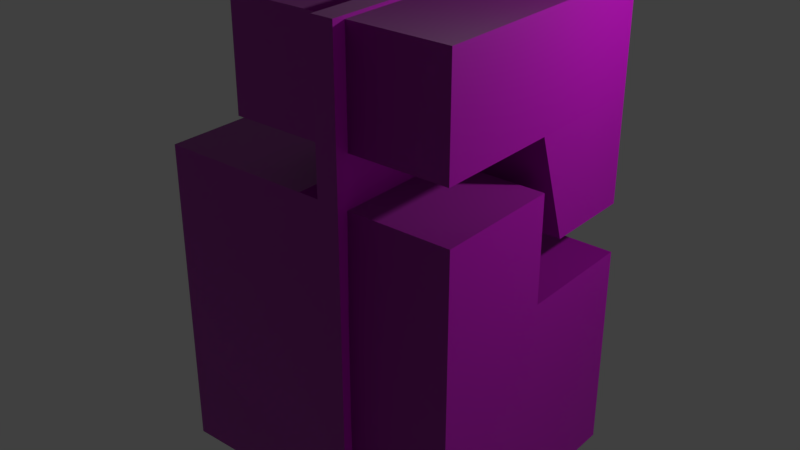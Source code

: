 # Source: C.H.I.L.D._Building.blend  (saved by Blender 2.80.75; exported with 4.5.12 LTS)
import bpy
from mathutils import Matrix  # noqa: F401  (used for matrix-valued properties, if any)

bpy.ops.wm.read_factory_settings(use_empty=True)
scene = bpy.context.scene
scene.name = 'Scene'

# ---- collections
col_collection_1 = bpy.data.collections.new('Collection 1'); scene.collection.children.link(col_collection_1)

# ---- images (referenced by path relative to the original .blend; pixels are not part of the script)
import os
ASSET_DIR = os.environ.get("B2B_ASSET_DIR", "")  # directory of the original .blend (textures are referenced by path, not embedded)
HERE = os.path.dirname(os.path.abspath(__file__))  # packed textures are extracted next to this script under _unpacked/

def load_image(name, relpath, width, height, colorspace="sRGB"):
    """Load a texture the original file referenced (path relative to the .blend, or extracted next to this script)."""
    p = next((c for c in (os.path.join(HERE, relpath), os.path.join(ASSET_DIR, relpath)) if relpath and os.path.exists(c)), "")
    if p:
        img = bpy.data.images.load(p, check_existing=True)
        img.name = name
    else:  # same state as the original file: an image datablock whose file is absent (Cycles renders it pink)
        img = bpy.data.images.new(name, width, height)
        img.source = "FILE"
        img.filepath = "//" + (relpath or name)
    img.colorspace_settings.name = colorspace
    return img
img_2_facility_textures_child_png = load_image('2 Facility Textures CHILD.png', '2 Facility Textures CHILD.png', 1024, 1024, 'sRGB')
img_facility_textures_child_png = load_image('Facility Textures CHILD.png', 'Facility Textures CHILD.png', 1024, 1024, 'sRGB')
img_2ndnormalmap_png = load_image('2ndNormalMap.png', '2ndNormalMap.png', 1024, 1024, 'sRGB')

# ---- materials (node trees are filled in below, after node groups)
mat_material = bpy.data.materials.new('Material')
mat_material.alpha_threshold = 0.0
mat_material.use_transparent_shadow = False
mat_material.roughness = 0.5
mat_material.line_color = (0.0, 0.0, 0.0, 1.0)
mat_textures = bpy.data.materials.new('Textures')
mat_textures.use_transparent_shadow = False

# ---- material node trees
mat_textures.use_nodes = True; mat_textures.node_tree.nodes.clear()
_N = mat_textures.node_tree.nodes; _L = mat_textures.node_tree.links
n0 = _N.new('ShaderNodeOutputMaterial'); n0.name = 'Material Output'; n0.location = (300, 300)
n1 = _N.new('ShaderNodeBsdfPrincipled'); n1.name = 'Principled BSDF'; n1.location = (10, 300)
n1.distribution = 'GGX'
n1.subsurface_method = 'BURLEY'
n1.inputs[3].default_value = 1.45
n1.inputs[27].default_value = (0.0, 0.0, 0.0, 1.0)
n1.inputs[28].default_value = 1.0
n2 = _N.new('ShaderNodeTexImage'); n2.name = 'Image Texture'; n2.location = (-280, 280)
n2.image = img_2_facility_textures_child_png
n3 = _N.new('ShaderNodeTexImage'); n3.name = 'Image Texture.001'; n3.location = (-280, 220)
n3.image = img_facility_textures_child_png
n4 = _N.new('ShaderNodeNormalMap'); n4.name = 'Normal Map'; n4.location = (-582, -31)
n4.inputs[0].default_value = 0.3
n5 = _N.new('ShaderNodeTexImage'); n5.name = 'Image Texture.002'; n5.location = (-979, 21)
n5.image = img_2ndnormalmap_png
_L.new(n1.outputs[0], n0.inputs[0])
_L.new(n2.outputs[0], n1.inputs[0])
_L.new(n5.outputs[0], n4.inputs[1])
_L.new(n4.outputs[0], n1.inputs[5])
n0.is_active_output = True

# ---- world
world_world = bpy.data.worlds.new('World'); scene.world = world_world
world_world.color = (0.05088, 0.05088, 0.05088)
world_world.use_sun_shadow = False
world_world.sun_shadow_jitter_overblur = 0.0

# ---- lights
light_lamp = bpy.data.lights.new('Lamp', 'POINT')
light_lamp.transmission_factor = 0.0
light_lamp.cutoff_distance = 30.0
light_lamp.energy = 100.0
light_lamp.shadow_buffer_clip_start = 1.001
light_lamp.shadow_soft_size = 0.1
light_lamp.shadow_maximum_resolution = 0.006
light_lamp.use_absolute_resolution = True

# ---- meshes
me_cube_002 = bpy.data.meshes.new('Cube.002')
me_cube_002.from_pydata([(-1.222, 0.9232, -0.6856), (-1.222, 0.9232, 1.314), (-1.222, 2.923, -0.6856), (-1.222, 2.923, 1.314), (0.9993, 0.9232, -0.6856), (0.9993, 0.9232, 1.314), (0.9993, 2.923, -0.6856), (0.9993, 2.923, 1.314), (0.8537, 12.27, -0.6801), (-1.132, 12.27, -0.6801), (-1.132, -16.3, -0.6801), (0.8537, -16.3, -0.6801), (-0.1302, 12.27, -0.6801), (0.8537, 3.169, -0.6801), (0.8537, 12.27, 0.2089), (-1.132, 3.169, -0.6801), (-1.132, 12.27, 0.2089), (-0.1302, -16.3, -0.6801), (-1.132, -16.3, 0.2089), (0.8537, -16.3, 0.2089), (0.8537, 3.169, 0.2089), (-0.1302, -16.3, 0.2089), (-1.149, 3.169, 0.2089), (-0.1302, 12.27, 0.2089), (-0.1302, 3.169, -0.6801), (-1.132, 12.27, 0.6535), (-1.132, -16.3, 0.6535), (-0.1302, -16.3, 0.6535), (-1.136, 3.169, 0.6535), (-0.1302, 12.27, 0.6535), (0.8537, 12.27, -0.2356), (-1.132, 12.27, -0.2356), (-1.132, -16.3, -0.2356), (0.8537, -16.3, -0.2356), (0.8537, 3.169, -0.2356), (-0.1302, -16.3, -0.2356), (-1.149, 3.169, -0.2356), (-0.1302, 12.27, -0.2356), (0.8693, 11.96, 1.301), (-1.118, 11.96, 1.301), (-1.118, -8.368, 1.301), (0.8693, -8.369, 1.301), (0.8693, 11.96, 0.4121), (0.8693, -8.369, 0.4121), (-0.1348, 11.96, 1.301), (0.8693, 1.793, 1.301), (-1.118, 1.794, 1.301), (-0.1348, -8.368, 1.301), (0.8693, 1.793, 0.4121), (0.1478, -8.369, 0.4121), (0.1478, 11.96, 0.4121), (-0.1348, 1.794, 1.301), (0.8693, 11.96, 0.8566), (-1.118, 11.96, 0.8567), (-1.118, -8.368, 0.8567), (0.8693, -8.369, 0.8566), (0.8693, 1.793, 0.8566), (-0.1348, -8.368, 0.8567), (-1.118, 1.794, 0.8567), (-0.1348, 11.96, 0.8567), (0.8537, 3.247, -0.6801), (-1.132, 3.247, -0.6801), (0.8537, 3.247, 0.2089), (-1.148, 3.247, 0.2089), (-0.1302, 3.247, -0.6801), (-1.136, 3.247, 0.6535), (-1.148, 3.247, -0.2356), (0.8537, 3.247, -0.2356), (-1.134, -1.954, 0.6535), (-0.1302, -2.018, 0.6535), (-1.136, 3.208, 0.6535)], [], [(0, 1, 3, 2), (2, 3, 7, 6), (6, 7, 5, 4), (4, 5, 1, 0), (2, 6, 4, 0), (7, 3, 1, 5), (64, 61, 10, 17), (67, 60, 11, 33), (30, 8, 13, 34), (35, 21, 19, 33), (32, 18, 21, 35), (66, 63, 18, 32), (31, 16, 22, 36), (37, 23, 16, 31), (30, 14, 23, 37), (60, 64, 17, 11), (8, 12, 24, 13), (12, 9, 15, 24), (16, 25, 28, 22), (18, 26, 27, 21), (63, 65, 68, 26, 18), (23, 29, 25, 16), (8, 30, 37, 12), (12, 37, 31, 9), (9, 31, 36, 15), (61, 66, 32, 10), (10, 32, 35, 17), (17, 35, 33, 11), (14, 30, 34, 20), (62, 67, 33, 19), (20, 62, 19, 21, 23, 14), (68, 69, 27, 26), (21, 27, 69, 29, 23), (51, 47, 40, 46), (59, 44, 39, 53), (58, 46, 40, 54), (57, 47, 41, 55), (56, 48, 43, 55), (52, 42, 48, 56), (54, 40, 47, 57), (53, 39, 46, 58), (52, 38, 44, 59), (44, 51, 46, 39), (38, 45, 51, 44), (45, 41, 47, 51), (42, 52, 59, 50), (38, 52, 56, 45), (45, 56, 55, 41), (49, 57, 55, 43), (49, 50, 59, 57), (53, 58, 54, 57, 59), (48, 42, 50, 49, 43), (20, 34, 67, 62), (15, 36, 66, 61), (22, 28, 70, 65, 63), (13, 24, 64, 60), (36, 22, 63, 66), (34, 13, 60, 67), (24, 15, 61, 64), (25, 29, 69, 68, 65)])
me_cube_002.polygons.foreach_set('material_index', [1, 1, 1, 1, 0, 1, 0, 1, 1, 1, 1, 1, 1, 1, 1, 0, 0, 0, 1, 1, 1, 1, 1, 1, 1, 1, 1, 1, 1, 1, 1, 1, 1, 1, 1, 1, 1, 1, 1, 1, 1, 1, 1, 1, 1, 1, 1, 1, 1, 1, 0, 0, 0, 1, 1, 0, 1, 0, 0, 1])
_uv = me_cube_002.uv_layers.new(name='UVMap')
_uv.uv.foreach_set('vector', [0.6673, 0.09479, 0.6672, 0.2111, 0.6451, 0.211, 0.6452, 0.09464, 0.6121, 0.5006, 0.6121, 0.6784, 0.5854, 0.6784, 0.5854, 0.5006, 0.6464, 0.2088, 0.6673, 0.2088, 0.6673, -0.00118, 0.6464, -0.00118, 0.6109, 0.4655, 0.6116, 0.6868, 0.5863, 0.686, 0.5856, 0.4647, 0.9364, 0.4713, 0.7933, 0.4713, 0.7933, 0.3928, 0.9364, 0.3928, 0.6469, 0.1915, 0.7516, 0.1915, 0.7516, 0.2096, 0.6469, 0.2096, 0.06713, 0.6646, 0.1188, 0.6646, 0.1188, 1.0, 0.06713, 1.0, 0.6395, 0.155, 0.6396, 0.08913, 0.7551, 0.09011, 0.7551, 0.1559, 0.6458, 0.1915, 0.646, 0.1401, 0.703, 0.1402, 0.7028, 0.1917, 0.8249, 0.2068, 0.8255, 0.2639, 0.7545, 0.2641, 0.7539, 0.207, 0.8281, 0.1529, 0.8277, 0.2063, 0.7553, 0.2067, 0.7558, 0.1533, 0.7663, 0.1025, 0.7663, 0.1546, 0.6478, 0.1555, 0.6478, 0.1033, 0.8274, 0.1946, 0.8276, 0.2298, 0.7663, 0.23, 0.7661, 0.1949, 0.8272, 0.1904, 0.8275, 0.2281, 0.7545, 0.2282, 0.7541, 0.1906, 0.8205, 0.2199, 0.8206, 0.2651, 0.7614, 0.2645, 0.7619, 0.2193, 7.676e-08, 0.6646, 0.06713, 0.6646, 0.06713, 1.0, 1.194e-07, 1.0, 0.0, 0.0, 0.06713, 0.0, 0.06713, 0.3291, 3.412e-08, 0.3291, 0.06713, 0.0, 0.1188, 0.0, 0.1188, 0.3291, 0.06713, 0.3291, 0.8272, 0.2297, 0.8275, 0.2638, 0.7664, 0.2643, 0.7661, 0.2301, 0.8278, 0.2068, 0.8269, 0.2642, 0.7547, 0.2653, 0.7556, 0.2079, 0.7659, 0.1561, 0.7659, 0.2083, 0.7069, 0.208, 0.6478, 0.2077, 0.6478, 0.1555, 0.8275, 0.2281, 0.8279, 0.2657, 0.7548, 0.2659, 0.7545, 0.2282, 0.8209, 0.1748, 0.8205, 0.2199, 0.7619, 0.2193, 0.7618, 0.1742, 0.8268, 0.1527, 0.8272, 0.1904, 0.7541, 0.1906, 0.7538, 0.1529, 0.8274, 0.1523, 0.828, 0.1863, 0.7686, 0.186, 0.7679, 0.1527, 0.7671, 0.05112, 0.7671, 0.1033, 0.6478, 0.1033, 0.6478, 0.05112, 0.8269, 0.1521, 0.8269, 0.1882, 0.7548, 0.1884, 0.755, 0.152, 0.8252, 0.1546, 0.8254, 0.2071, 0.7543, 0.2068, 0.7542, 0.1544, 0.647, 0.21, 0.6466, 0.1417, 0.7032, 0.1409, 0.7037, 0.2095, 0.64, 0.2082, 0.6404, 0.1417, 0.7562, 0.1428, 0.757, 0.2087, 0.8299, 0.05835, 0.8763, 0.0588, 0.9227, 0.05926, 0.9229, 0.1127, 0.7848, 0.1126, 0.7846, 0.05908, 0.8552, 0.05843, 0.8551, 0.1132, 0.788, 0.1136, 0.7877, 0.05899, 0.7523, 0.1246, 0.7529, 0.2139, 0.6769, 0.214, 0.6008, 0.2141, 0.6002, 0.1248, 0.9352, 0.08556, 0.9352, 0.0581, 0.9669, 0.05811, 0.9669, 0.08557, 0.8153, 0.2193, 0.8149, 0.2653, 0.7545, 0.2647, 0.7548, 0.2188, 0.7219, 0.153, 0.7217, 0.204, 0.6519, 0.2032, 0.6523, 0.153, 0.7033, 0.1541, 0.7029, 0.2096, 0.6461, 0.2098, 0.6464, 0.1543, 0.7007, 0.1797, 0.7022, 0.1275, 0.7566, 0.1276, 0.7551, 0.1798, 0.6471, 0.1917, 0.6475, 0.141, 0.7036, 0.1408, 0.7032, 0.1915, 0.7551, 0.1558, 0.7548, 0.209, 0.7018, 0.209, 0.7022, 0.1559, 0.7501, 0.1549, 0.7491, 0.2038, 0.6786, 0.2037, 0.6795, 0.1547, 0.7576, 0.1531, 0.7576, 0.2067, 0.6834, 0.2068, 0.6834, 0.1533, 0.935, 0.1133, 0.935, 0.08581, 0.9661, 0.08581, 0.9661, 0.1133, 0.789, 0.113, 0.789, 0.08555, 0.8191, 0.08556, 0.8191, 0.113, 0.7881, 0.0858, 0.7881, 0.05833, 0.821, 0.05835, 0.821, 0.08581, 0.7668, 0.208, 0.7038, 0.2082, 0.7042, 0.1522, 0.7666, 0.1682, 0.6458, 0.2105, 0.6459, 0.1518, 0.7027, 0.1521, 0.7025, 0.2104, 0.6996, 0.2096, 0.7, 0.1535, 0.7559, 0.1535, 0.7555, 0.2096, 0.6872, 0.104, 0.7023, 0.1538, 0.6465, 0.154, 0.6462, 0.103, 0.7658, 0.1783, 0.7672, 0.0924, 0.7037, 0.09329, 0.7024, 0.1792, 0.5826, 1.498e-07, 0.5826, 0.3291, 0.5826, 0.6582, 0.5154, 0.6582, 0.5154, 0.0, 0.6462, 0.3291, 0.6462, 0.0, 0.6979, 1.124e-07, 0.6979, 0.6582, 0.6462, 0.6582, 0.4002, 0.3291, 0.432, 0.3291, 0.432, 0.6646, 0.4002, 0.6646, 0.7579, -0.00131, 0.7579, 0.06879, 0.703, 0.06879, 0.703, -0.001302, 0.7579, 0.1389, 0.7579, 0.209, 0.7304, 0.209, 0.703, 0.209, 0.703, 0.1389, 3.412e-08, 0.3291, 0.06713, 0.3291, 0.06713, 0.6646, 7.676e-08, 0.6646, 0.7579, 0.06879, 0.7579, 0.1389, 0.703, 0.1389, 0.703, 0.06879, 0.432, 0.3291, 0.4638, 0.3291, 0.4638, 0.6646, 0.432, 0.6646, 0.06713, 0.3291, 0.1188, 0.3291, 0.1188, 0.6646, 0.06713, 0.6646, 0.7798, 0.1122, 0.7798, 0.05858, 0.833, 0.05863, 0.8331, 0.1125, 0.8094, 0.1124])
me_cube_002.materials.append(mat_material)
me_cube_002.materials.append(mat_textures)
me_cube_002.use_remesh_preserve_volume = False
me_cube_002.use_remesh_preserve_attributes = False
me_cube_002.use_mirror_vertex_groups = False
me_cube_002.update()

# ---- objects
ob_cube_002 = bpy.data.objects.new('Cube.002', me_cube_002)
ob_lamp = bpy.data.objects.new('Lamp', light_lamp)

# ---- transforms, parenting, visibility, modifiers, constraints
ob_cube_002.location = (0.01168, -0.2049, 1.84)
ob_cube_002.rotation_euler = (0.0, -0.0, 1.571)
ob_cube_002.scale = (1.386, -0.1193, 2.622)
ob_cube_002.lineart.crease_threshold = 0.0
ob_lamp.location = (4.076, 1.005, 5.904)
ob_lamp.rotation_euler = (0.6503, 0.05522, 1.866)
ob_lamp.lock_rotations_4d = False
ob_lamp.empty_display_type = 'ARROWS'
ob_lamp.color = (0.0, 0.0, 0.0, 0.0)
ob_lamp.lineart.crease_threshold = 0.0

# ---- collection membership
scene.collection.objects.link(ob_cube_002)
col_collection_1.objects.link(ob_lamp)

# ---- scene / render settings (as saved in the file)
scene.frame_start = 1; scene.frame_end = 250; scene.frame_set(1)
scene.render.engine = 'BLENDER_EEVEE_NEXT'
scene.render.resolution_percentage = 50
scene.render.dither_intensity = 0.0
scene.cycles.use_denoising = False
scene.cycles.samples = 128
scene.cycles.sampling_pattern = 'TABULATED_SOBOL'
scene.cycles.use_adaptive_sampling = False
scene.cycles.use_light_tree = False
scene.view_settings.view_transform = 'Standard'
bpy.context.view_layer.update()

# ---- added for rendering (the .blend has no active camera): camera
cam_auto = bpy.data.cameras.new('AutoCamera')
cam_auto.lens = 50.0
cam_auto.sensor_width = 36.0
cam_auto.clip_end = 1000.0
ob_auto_camera = bpy.data.objects.new('AutoCamera', cam_auto)
scene.collection.objects.link(ob_auto_camera)
ob_auto_camera.location = (6.22136, -8.09996, 7.82471)
ob_auto_camera.rotation_euler = (1.09748, -7.21219e-08, 0.694738)
scene.camera = ob_auto_camera
bpy.context.view_layer.update()
